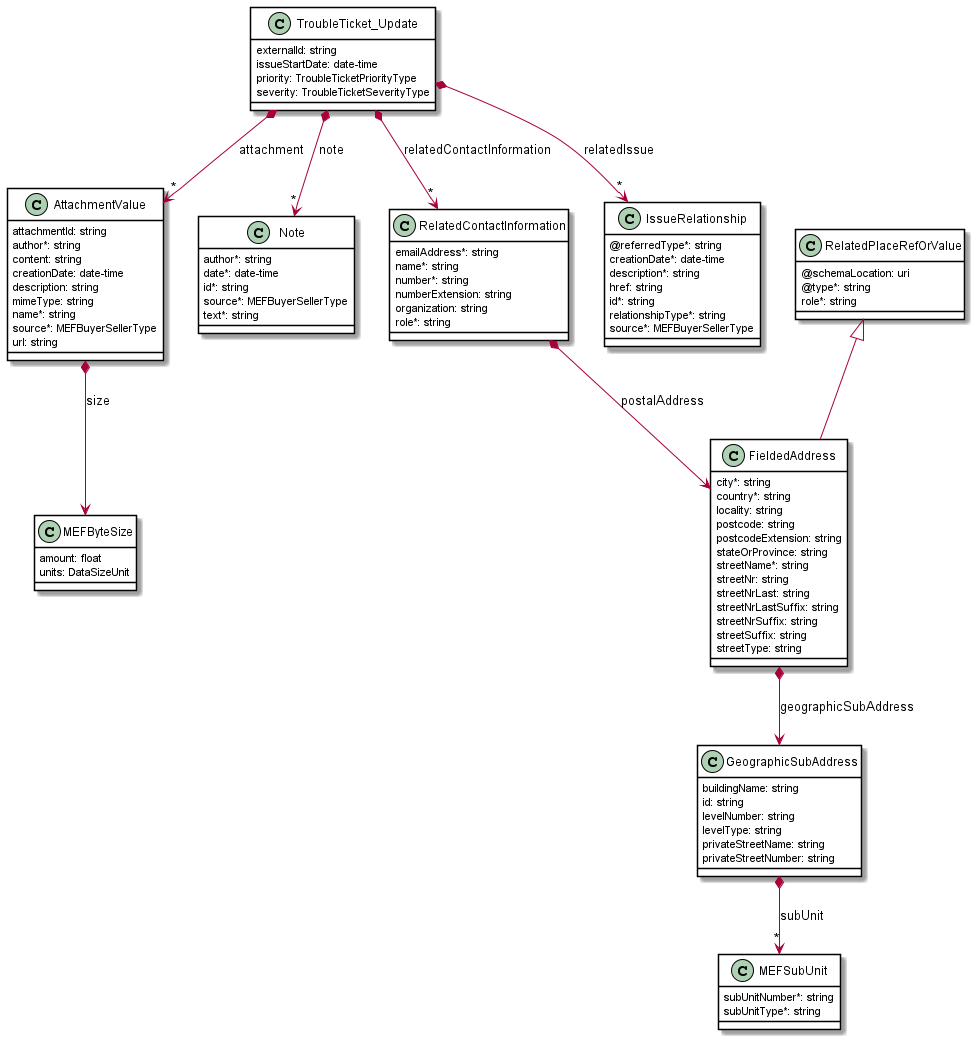

The diagram above was rendered by PlantUML. Its source (embedded in the PNG):
@startuml
skinparam {
    ClassBackgroundColor White
    ClassBorderColor Black
}

class AttachmentValue {

    attachmentId: string
    author*: string
    content: string
    creationDate: date-time
    description: string
    mimeType: string
    name*: string
    source*: MEFBuyerSellerType
    url: string
}

AttachmentValue *--> MEFByteSize : size





class FieldedAddress {

    city*: string
    country*: string
    locality: string
    postcode: string
    postcodeExtension: string
    stateOrProvince: string
    streetName*: string
    streetNr: string
    streetNrLast: string
    streetNrLastSuffix: string
    streetNrSuffix: string
    streetSuffix: string
    streetType: string
}
RelatedPlaceRefOrValue <|-- FieldedAddress

FieldedAddress *--> GeographicSubAddress : geographicSubAddress


class GeographicSubAddress {

    buildingName: string
    id: string
    levelNumber: string
    levelType: string
    privateStreetName: string
    privateStreetNumber: string
}

GeographicSubAddress *-->"*" MEFSubUnit : subUnit





class MEFByteSize {

    amount: float
    units: DataSizeUnit
}




class Note {

    author*: string
    date*: date-time
    id*: string
    source*: MEFBuyerSellerType
    text*: string
}




class MEFSubUnit {

    subUnitNumber*: string
    subUnitType*: string
}
class RelatedContactInformation {

    emailAddress*: string
    name*: string
    number*: string
    numberExtension: string
    organization: string
    role*: string
}

RelatedContactInformation *--> FieldedAddress : postalAddress

class RelatedPlaceRefOrValue {

    @schemaLocation: uri
    @type*: string
    role*: string
}

class IssueRelationship {

    @referredType*: string
    creationDate*: date-time
    description*: string
    href: string
    id*: string
    relationshipType*: string
    source*: MEFBuyerSellerType
}



class TroubleTicket_Update {

    externalId: string
    issueStartDate: date-time
    priority: TroubleTicketPriorityType
    severity: TroubleTicketSeverityType
}

TroubleTicket_Update *-->"*" AttachmentValue : attachment
TroubleTicket_Update *-->"*" Note : note
TroubleTicket_Update *-->"*" RelatedContactInformation : relatedContactInformation
TroubleTicket_Update *-->"*" IssueRelationship : relatedIssue



@enduml